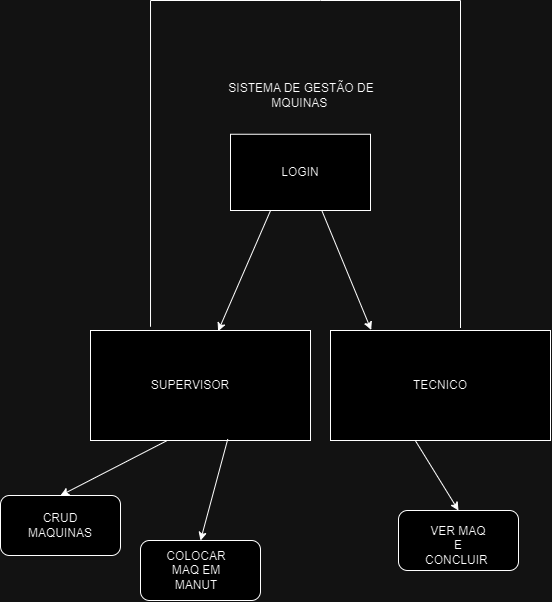

The diagram above was exported from draw.io. Its source (the exported page's mxGraphModel, read from the mxfile embedded in the PNG):
<mxGraphModel dx="1985" dy="1135" grid="1" gridSize="10" guides="1" tooltips="1" connect="1" arrows="1" fold="1" page="1" pageScale="1" pageWidth="827" pageHeight="1169" math="0" shadow="0">
  <root>
    <mxCell id="0" />
    <mxCell id="1" parent="0" />
    <mxCell id="22gsBZfZULE7aCSRgl7R-6" value="" style="rounded=0;whiteSpace=wrap;html=1;" vertex="1" parent="1">
      <mxGeometry x="260" y="223.75" width="140" height="76.25" as="geometry" />
    </mxCell>
    <mxCell id="22gsBZfZULE7aCSRgl7R-3" value="" style="shape=partialRectangle;whiteSpace=wrap;html=1;bottom=0;right=0;fillColor=none;rotation=90;" vertex="1" parent="1">
      <mxGeometry x="256.25" y="183.75" width="327.5" height="140" as="geometry" />
    </mxCell>
    <mxCell id="22gsBZfZULE7aCSRgl7R-4" value="" style="shape=partialRectangle;whiteSpace=wrap;html=1;top=0;left=0;fillColor=none;rotation=-90;flipH=0;flipV=1;" vertex="1" parent="1">
      <mxGeometry x="101.88" y="168.12" width="326.25" height="170" as="geometry" />
    </mxCell>
    <mxCell id="22gsBZfZULE7aCSRgl7R-5" value="SISTEMA DE GESTÃO DE MQUINAS&amp;nbsp;" style="text;html=1;align=center;verticalAlign=middle;whiteSpace=wrap;rounded=0;" vertex="1" parent="1">
      <mxGeometry x="236.25" y="150" width="190" height="70" as="geometry" />
    </mxCell>
    <mxCell id="22gsBZfZULE7aCSRgl7R-8" value="" style="rounded=0;whiteSpace=wrap;html=1;" vertex="1" parent="1">
      <mxGeometry x="120" y="420" width="220" height="110" as="geometry" />
    </mxCell>
    <mxCell id="22gsBZfZULE7aCSRgl7R-9" value="" style="rounded=0;whiteSpace=wrap;html=1;" vertex="1" parent="1">
      <mxGeometry x="360" y="420" width="220" height="110" as="geometry" />
    </mxCell>
    <mxCell id="22gsBZfZULE7aCSRgl7R-10" value="SUPERVISOR" style="text;html=1;align=center;verticalAlign=middle;whiteSpace=wrap;rounded=0;" vertex="1" parent="1">
      <mxGeometry x="190" y="460" width="60" height="30" as="geometry" />
    </mxCell>
    <mxCell id="22gsBZfZULE7aCSRgl7R-11" value="TECNICO" style="text;html=1;align=center;verticalAlign=middle;whiteSpace=wrap;rounded=0;" vertex="1" parent="1">
      <mxGeometry x="440" y="460" width="60" height="30" as="geometry" />
    </mxCell>
    <mxCell id="22gsBZfZULE7aCSRgl7R-7" value="LOGIN" style="text;html=1;align=center;verticalAlign=middle;whiteSpace=wrap;rounded=0;" vertex="1" parent="1">
      <mxGeometry x="290" y="236.88" width="80" height="50" as="geometry" />
    </mxCell>
    <mxCell id="22gsBZfZULE7aCSRgl7R-14" value="" style="rounded=1;whiteSpace=wrap;html=1;" vertex="1" parent="1">
      <mxGeometry x="30" y="585" width="120" height="60" as="geometry" />
    </mxCell>
    <mxCell id="22gsBZfZULE7aCSRgl7R-15" value="CRUD MAQUINAS" style="text;html=1;align=center;verticalAlign=middle;whiteSpace=wrap;rounded=0;" vertex="1" parent="1">
      <mxGeometry x="60" y="600" width="60" height="30" as="geometry" />
    </mxCell>
    <mxCell id="22gsBZfZULE7aCSRgl7R-16" value="" style="rounded=1;whiteSpace=wrap;html=1;" vertex="1" parent="1">
      <mxGeometry x="170" y="630" width="120" height="60" as="geometry" />
    </mxCell>
    <mxCell id="22gsBZfZULE7aCSRgl7R-17" value="COLOCAR MAQ EM MANUT" style="text;html=1;align=center;verticalAlign=middle;whiteSpace=wrap;rounded=0;" vertex="1" parent="1">
      <mxGeometry x="196.25" y="645" width="60" height="30" as="geometry" />
    </mxCell>
    <mxCell id="22gsBZfZULE7aCSRgl7R-18" value="" style="endArrow=classic;html=1;rounded=0;exitX=0.356;exitY=0.294;exitDx=0;exitDy=0;exitPerimeter=0;entryX=0.58;entryY=0.006;entryDx=0;entryDy=0;entryPerimeter=0;" edge="1" parent="1" source="22gsBZfZULE7aCSRgl7R-4" target="22gsBZfZULE7aCSRgl7R-8">
      <mxGeometry width="50" height="50" relative="1" as="geometry">
        <mxPoint x="160" y="360" as="sourcePoint" />
        <mxPoint x="210" y="310" as="targetPoint" />
      </mxGeometry>
    </mxCell>
    <mxCell id="22gsBZfZULE7aCSRgl7R-19" value="" style="endArrow=classic;html=1;rounded=0;entryX=1.006;entryY=0.638;entryDx=0;entryDy=0;entryPerimeter=0;exitX=0.643;exitY=0.989;exitDx=0;exitDy=0;exitPerimeter=0;" edge="1" parent="1" source="22gsBZfZULE7aCSRgl7R-3" target="22gsBZfZULE7aCSRgl7R-3">
      <mxGeometry width="50" height="50" relative="1" as="geometry">
        <mxPoint x="240" y="360" as="sourcePoint" />
        <mxPoint x="290" y="310" as="targetPoint" />
      </mxGeometry>
    </mxCell>
    <mxCell id="22gsBZfZULE7aCSRgl7R-20" value="" style="endArrow=classic;html=1;rounded=0;entryX=0.5;entryY=0;entryDx=0;entryDy=0;exitX=0.348;exitY=1.001;exitDx=0;exitDy=0;exitPerimeter=0;" edge="1" parent="1" source="22gsBZfZULE7aCSRgl7R-8" target="22gsBZfZULE7aCSRgl7R-14">
      <mxGeometry width="50" height="50" relative="1" as="geometry">
        <mxPoint x="50" y="510" as="sourcePoint" />
        <mxPoint x="90" y="665" as="targetPoint" />
      </mxGeometry>
    </mxCell>
    <mxCell id="22gsBZfZULE7aCSRgl7R-21" value="" style="endArrow=classic;html=1;rounded=0;exitX=0.624;exitY=0.987;exitDx=0;exitDy=0;exitPerimeter=0;entryX=0.5;entryY=0;entryDx=0;entryDy=0;" edge="1" parent="1" source="22gsBZfZULE7aCSRgl7R-8" target="22gsBZfZULE7aCSRgl7R-16">
      <mxGeometry width="50" height="50" relative="1" as="geometry">
        <mxPoint x="40" y="500" as="sourcePoint" />
        <mxPoint x="90" y="450" as="targetPoint" />
      </mxGeometry>
    </mxCell>
    <mxCell id="22gsBZfZULE7aCSRgl7R-22" value="" style="rounded=1;whiteSpace=wrap;html=1;" vertex="1" parent="1">
      <mxGeometry x="428" y="600" width="120" height="60" as="geometry" />
    </mxCell>
    <mxCell id="22gsBZfZULE7aCSRgl7R-23" value="VER MAQ E CONCLUIR&amp;nbsp;" style="text;html=1;align=center;verticalAlign=middle;whiteSpace=wrap;rounded=0;" vertex="1" parent="1">
      <mxGeometry x="458" y="620" width="60" height="30" as="geometry" />
    </mxCell>
    <mxCell id="22gsBZfZULE7aCSRgl7R-24" value="" style="endArrow=classic;html=1;rounded=0;entryX=0.5;entryY=0;entryDx=0;entryDy=0;exitX=0.386;exitY=1.002;exitDx=0;exitDy=0;exitPerimeter=0;" edge="1" parent="1" source="22gsBZfZULE7aCSRgl7R-9" target="22gsBZfZULE7aCSRgl7R-22">
      <mxGeometry width="50" height="50" relative="1" as="geometry">
        <mxPoint x="40" y="640" as="sourcePoint" />
        <mxPoint x="90" y="590" as="targetPoint" />
        <Array as="points" />
      </mxGeometry>
    </mxCell>
  </root>
</mxGraphModel>